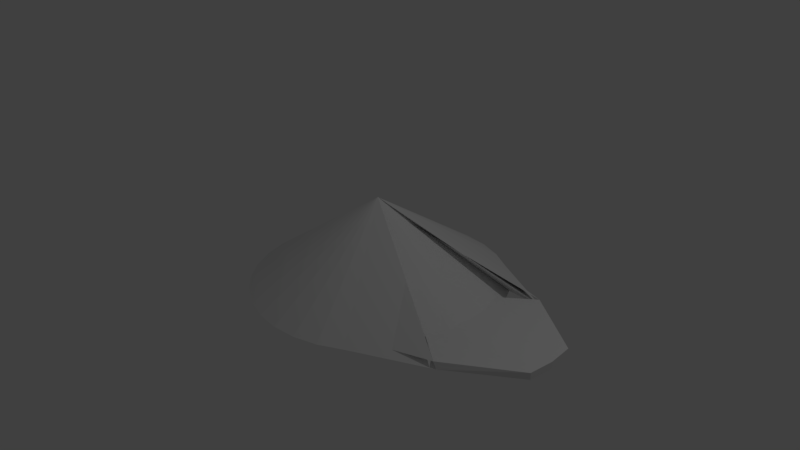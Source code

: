 # Source: hat.blend  (saved by Blender 2.77.0; exported with 4.5.12 LTS)
import bpy
from mathutils import Matrix  # noqa: F401  (used for matrix-valued properties, if any)

bpy.ops.wm.read_factory_settings(use_empty=True)
scene = bpy.context.scene
scene.name = 'Scene'

# ---- collections
col_collection_1 = bpy.data.collections.new('Collection 1'); scene.collection.children.link(col_collection_1)

# ---- world
world_world = bpy.data.worlds.new('World'); scene.world = world_world
world_world.color = (0.05088, 0.05088, 0.05088)
world_world.use_sun_shadow = False
world_world.sun_shadow_jitter_overblur = 0.0
world_world.cycles.sampling_method = 'MANUAL'

# ---- cameras
cam_camera = bpy.data.cameras.new('Camera')
cam_camera.clip_end = 100.0
cam_camera.lens = 35.0
cam_camera.sensor_width = 32.0
cam_camera.sensor_height = 18.0
cam_camera.ortho_scale = 7.314
cam_camera.dof.focus_distance = 0.0
cam_camera.dof.aperture_fstop = 128.0

# ---- lights
light_lamp = bpy.data.lights.new('Lamp', 'POINT')
light_lamp.transmission_factor = 0.0
light_lamp.cutoff_distance = 30.0
light_lamp.energy = 100.0
light_lamp.shadow_buffer_clip_start = 1.001
light_lamp.shadow_soft_size = 0.1
light_lamp.shadow_maximum_resolution = 0.006
light_lamp.use_absolute_resolution = True

# ---- meshes
me_cone = bpy.data.meshes.new('Cone')
me_cone.from_pydata([(0.0318, 1.027, -0.4661), (0.2269, 1.008, -0.4661), (0.4145, 0.9511, -0.4661), (0.5874, 0.8587, -0.4661), (1.178, 0.5721, -0.4661), (0.8633, 0.5828, -0.4661), (0.9557, 0.4099, -0.4661), (1.013, 0.2223, -0.4661), (1.032, 0.02724, -0.4661), (0.0318, 0.02724, 1.115), (1.013, -0.1678, -0.4661), (0.9557, -0.3554, -0.4661), (0.8633, -0.5283, -0.4661), (1.178, -0.5177, -0.4661), (0.5874, -0.8042, -0.4661), (0.4145, -0.8966, -0.4661), (0.2269, -0.9535, -0.4661), (0.0318, -0.9728, -0.4661), (-0.1633, -0.9535, -0.4661), (-0.3509, -0.8966, -0.4661), (-0.5238, -0.8042, -0.4661), (-0.6753, -0.6799, -0.4661), (-0.7997, -0.5283, -0.4661), (-0.8921, -0.3554, -0.4661), (-0.949, -0.1678, -0.4661), (-0.9682, 0.02725, -0.4661), (-0.949, 0.2223, -0.4661), (-0.8921, 0.4099, -0.4661), (-0.7997, 0.5828, -0.4661), (-0.6753, 0.7344, -0.4661), (-0.5238, 0.8587, -0.4661), (-0.3509, 0.9511, -0.4661), (-0.1633, 1.008, -0.4661), (1.178, 0.5721, -0.8847), (1.675, 0.2223, -0.4661), (1.694, 0.02724, -0.4661), (1.675, -0.1678, -0.4661), (1.178, -0.5177, -0.8847)], [(13, 37), (4, 33)], [(0, 9, 1), (1, 9, 2), (2, 9, 3), (3, 9, 4), (4, 9, 5), (5, 9, 6), (6, 9, 7), (7, 9, 8), (8, 9, 10), (10, 9, 11), (11, 9, 12), (12, 9, 13), (13, 9, 14), (14, 9, 15), (15, 9, 16), (16, 9, 17), (17, 9, 18), (18, 9, 19), (19, 9, 20), (20, 9, 21), (21, 9, 22), (22, 9, 23), (23, 9, 24), (24, 9, 25), (25, 9, 26), (26, 9, 27), (27, 9, 28), (28, 9, 29), (29, 9, 30), (30, 9, 31), (31, 9, 32), (32, 9, 0), (0, 1, 2, 3, 4, 5, 6, 7, 8, 10, 11, 12, 13, 14, 15, 16, 17, 18, 19, 20, 21, 22, 23, 24, 25, 26, 27, 28, 29, 30, 31, 32), (8, 7, 34, 35), (7, 6, 4, 34), (11, 10, 36, 13), (10, 8, 35, 36)])
me_cone.use_remesh_preserve_volume = False
me_cone.use_remesh_preserve_attributes = False
me_cone.use_mirror_vertex_groups = False
me_cone.update()

# ---- objects
ob_cone = bpy.data.objects.new('Cone', me_cone)
ob_lamp = bpy.data.objects.new('Lamp', light_lamp)
ob_camera = bpy.data.objects.new('Camera', cam_camera)

# ---- transforms, parenting, visibility, modifiers, constraints
ob_cone.location = (0.0, 0.0, 5.96e-08)
ob_cone.scale = (1.686, 1.686, 0.7254)
ob_cone.lineart.crease_threshold = 0.0
_m = ob_cone.modifiers.new('Solidify', 'SOLIDIFY')
_m.thickness = 0.124
_m.nonmanifold_thickness_mode = 'FIXED'
_m.nonmanifold_merge_threshold = 0.0003
ob_lamp.location = (4.076, 1.005, 5.904)
ob_lamp.rotation_euler = (0.6503, 0.05522, 1.866)
ob_lamp.lock_rotations_4d = False
ob_lamp.empty_display_type = 'ARROWS'
ob_lamp.color = (0.0, 0.0, 0.0, 0.0)
ob_lamp.lineart.crease_threshold = 0.0
ob_camera.location = (7.481, -6.508, 5.344)
ob_camera.rotation_euler = (1.109, 0.01082, 0.8149)
ob_camera.lock_rotations_4d = False
ob_camera.empty_display_type = 'ARROWS'
ob_camera.color = (0.0, 0.0, 0.0, 0.0)
ob_camera.display_type = 'WIRE'
ob_camera.lineart.crease_threshold = 0.0

# ---- collection membership
col_collection_1.objects.link(ob_cone)
col_collection_1.objects.link(ob_lamp)
col_collection_1.objects.link(ob_camera)

# ---- scene / render settings (as saved in the file)
scene.camera = ob_camera
scene.frame_start = 1; scene.frame_end = 250; scene.frame_set(1)
scene.render.engine = 'BLENDER_EEVEE_NEXT'
scene.render.resolution_percentage = 50
scene.render.dither_intensity = 0.0
scene.cycles.use_denoising = False
scene.cycles.samples = 128
scene.cycles.sampling_pattern = 'TABULATED_SOBOL'
scene.cycles.light_sampling_threshold = 0.0
scene.cycles.use_adaptive_sampling = False
scene.cycles.use_light_tree = False
scene.cycles.blur_glossy = 0.0
scene.cycles.sample_clamp_indirect = 0.0
scene.view_settings.view_transform = 'Standard'
bpy.context.view_layer.update()
